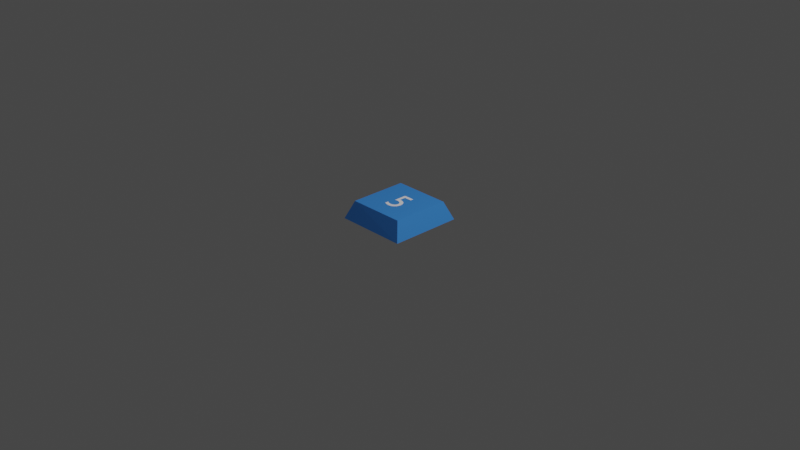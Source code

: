 # Source: Touche5.blend  (saved by Blender 3.4.6; exported with 4.5.12 LTS)
import bpy
from mathutils import Matrix  # noqa: F401  (used for matrix-valued properties, if any)

bpy.ops.wm.read_factory_settings(use_empty=True)
scene = bpy.context.scene
scene.name = 'Scene'

# ---- collections
col_collection = bpy.data.collections.new('Collection'); scene.collection.children.link(col_collection)

# ---- materials (node trees are filled in below, after node groups)
mat_material = bpy.data.materials.new('Material')
mat_material.alpha_threshold = 0.0
mat_material.use_transparent_shadow = False
mat_material.roughness = 0.5
mat_material.line_color = (0.0, 0.0, 0.0, 1.0)
mat_material_001 = bpy.data.materials.new('Material.001')
mat_material_001.use_transparent_shadow = False

# ---- material node trees
mat_material.use_nodes = True; mat_material.node_tree.nodes.clear()
_N = mat_material.node_tree.nodes; _L = mat_material.node_tree.links
n0 = _N.new('ShaderNodeOutputMaterial'); n0.name = 'Material Output'; n0.location = (300, 300)
n1 = _N.new('ShaderNodeBsdfPrincipled'); n1.name = 'Principled BSDF'; n1.location = (10, 300)
n1.distribution = 'GGX'
n1.subsurface_method = 'RANDOM_WALK_SKIN'
n1.inputs[0].default_value = (0.04614, 0.2633, 0.7991, 1.0)
n1.inputs[3].default_value = 1.45
n1.inputs[27].default_value = (0.0, 0.0, 0.0, 1.0)
n1.inputs[28].default_value = 1.0
_L.new(n1.outputs[0], n0.inputs[0])
n0.is_active_output = True
mat_material_001.use_nodes = True; mat_material_001.node_tree.nodes.clear()
_N = mat_material_001.node_tree.nodes; _L = mat_material_001.node_tree.links
n0 = _N.new('ShaderNodeBsdfPrincipled'); n0.name = 'Principled BSDF'; n0.location = (10, 300)
n0.distribution = 'GGX'
n0.subsurface_method = 'RANDOM_WALK_SKIN'
n0.inputs[0].default_value = (0.9829, 0.9871, 1.0, 1.0)
n0.inputs[3].default_value = 1.45
n0.inputs[27].default_value = (0.0, 0.0, 0.0, 1.0)
n0.inputs[28].default_value = 1.0
n1 = _N.new('ShaderNodeOutputMaterial'); n1.name = 'Material Output'; n1.location = (300, 300)
_L.new(n0.outputs[0], n1.inputs[0])
n1.is_active_output = True

# ---- world
world_world = bpy.data.worlds.new('World'); scene.world = world_world
world_world.use_nodes = True; world_world.node_tree.nodes.clear()
_N = world_world.node_tree.nodes; _L = world_world.node_tree.links
n0 = _N.new('ShaderNodeOutputWorld'); n0.name = 'World Output'; n0.location = (300, 300)
n1 = _N.new('ShaderNodeBackground'); n1.name = 'Background'; n1.location = (10, 300)
n1.inputs[0].default_value = (0.05088, 0.05088, 0.05088, 1.0)
_L.new(n1.outputs[0], n0.inputs[0])
n0.is_active_output = True
world_world.color = (0.05088, 0.05088, 0.05088)
world_world.use_sun_shadow = False
world_world.sun_shadow_jitter_overblur = 0.0

# ---- cameras
cam_camera = bpy.data.cameras.new('Camera')
cam_camera.clip_end = 100.0
cam_camera.ortho_scale = 7.314

# ---- lights
light_light = bpy.data.lights.new('Light', 'POINT')
light_light.transmission_factor = 0.0
light_light.energy = 1000.0
light_light.shadow_soft_size = 0.1
light_light.shadow_maximum_resolution = 0.006
light_light.use_absolute_resolution = True

# ---- meshes
me_cube = bpy.data.meshes.new('Cube')
me_cube.from_pydata([(0.8025, 0.7962, 1.0), (1.0, 1.0, 0.0001985), (0.7968, -0.8, 1.0), (1.0, -1.0, 0.0001985), (-0.8, 0.8006, 1.0), (-1.0, 1.0, 0.0001985), (-0.7962, -0.8076, 1.0), (-1.0, -1.0, 0.0001985)], [], [(0, 4, 6, 2), (3, 2, 6, 7), (7, 6, 4, 5), (5, 1, 3, 7), (1, 0, 2, 3), (5, 4, 0, 1)])
_uv = me_cube.uv_layers.new(name='UVMap')
_uv.uv.foreach_set('vector', [0.625, 0.5, 0.875, 0.5, 0.875, 0.75, 0.625, 0.75, 0.375, 0.75, 0.625, 0.75, 0.625, 1.0, 0.375, 1.0, 0.375, 0.0, 0.625, 0.0, 0.625, 0.25, 0.375, 0.25, 0.125, 0.5, 0.375, 0.5, 0.375, 0.75, 0.125, 0.75, 0.375, 0.5, 0.625, 0.5, 0.625, 0.75, 0.375, 0.75, 0.375, 0.25, 0.625, 0.25, 0.625, 0.5, 0.375, 0.5])
me_cube.materials.append(mat_material)
me_cube.use_mirror_vertex_groups = False
me_cube.update()

# ---- curves / text
cu_text = bpy.data.curves.new('Text', 'CURVE')
cu_text.dimensions = '2D'
_sp = cu_text.splines.new('BEZIER'); _sp.bezier_points.add(11)
_sp.bezier_points.foreach_set('co', [0.404, 0.682, 0.0, 0.101, 0.682, 0.0, 0.101, 0.327, 0.0, 0.34, 0.207, 0.0, 0.199, 0.084, 0.0, 0.05, 0.134, 0.0, 0.05, 0.033, 0.0, 0.215, -0.009, 0.0, 0.438, 0.209, 0.0, 0.19, 0.423, 0.0, 0.19, 0.594, 0.0, 0.404, 0.594, 0.0])
_sp.bezier_points.foreach_set('handle_left', [0.404, 0.6527, 0.0, 0.202, 0.682, 0.0, 0.101, 0.4453, 0.0, 0.34, 0.294, 0.0, 0.276, 0.084, 0.0, 0.099, 0.101, 0.0, 0.05, 0.06667, 0.0, 0.156, -0.009, 0.0, 0.438, 0.083, 0.0, 0.344, 0.432, 0.0, 0.19, 0.537, 0.0, 0.3327, 0.594, 0.0])
_sp.bezier_points.foreach_set('handle_right', [0.303, 0.682, 0.0, 0.101, 0.5637, 0.0, 0.251, 0.363, 0.0, 0.34, 0.14, 0.0, 0.149, 0.084, 0.0, 0.05, 0.1003, 0.0, 0.109, 0.003, 0.0, 0.344, -0.009, 0.0, 0.438, 0.335, 0.0, 0.19, 0.48, 0.0, 0.2613, 0.594, 0.0, 0.404, 0.6233, 0.0])
for _p, _l, _r in zip(_sp.bezier_points, ['VECTOR', 'VECTOR', 'VECTOR', 'ALIGNED', 'ALIGNED', 'FREE', 'VECTOR', 'ALIGNED', 'ALIGNED', 'FREE', 'VECTOR', 'VECTOR'], ['VECTOR', 'VECTOR', 'FREE', 'ALIGNED', 'ALIGNED', 'VECTOR', 'FREE', 'ALIGNED', 'ALIGNED', 'VECTOR', 'VECTOR', 'VECTOR']): _p.handle_left_type = _l; _p.handle_right_type = _r
_sp.order_u = 0
_sp.order_v = 0
_sp.resolution_v = 0
_sp.use_cyclic_u = True
cu_text.materials.append(mat_material_001)
cu_text.fill_mode = 'BOTH'

# ---- objects
ob_cube = bpy.data.objects.new('Cube', me_cube)
ob_light = bpy.data.objects.new('Light', light_light)
ob_camera = bpy.data.objects.new('Camera', cam_camera)
ob_text = bpy.data.objects.new('Text', cu_text)

# ---- transforms, parenting, visibility, modifiers, constraints
ob_cube.location = (-3.332e-05, 0.0002784, 0.0002971)
ob_cube.scale = (0.39, 0.3943, 0.1957)
ob_cube.lock_rotations_4d = False
ob_cube.empty_display_type = 'ARROWS'
ob_cube.lineart.crease_threshold = 0.0
ob_light.location = (4.076, 1.005, 5.904)
ob_light.rotation_euler = (0.6503, 0.05522, 1.866)
ob_light.lock_rotations_4d = False
ob_light.empty_display_type = 'ARROWS'
ob_light.color = (0.0, 0.0, 0.0, 0.0)
ob_light.lineart.crease_threshold = 0.0
ob_camera.location = (7.359, -6.926, 4.958)
ob_camera.rotation_euler = (1.109, 0.0, 0.8149)
ob_camera.lock_rotations_4d = False
ob_camera.empty_display_type = 'ARROWS'
ob_camera.color = (0.0, 0.0, 0.0, 0.0)
ob_camera.display_type = 'WIRE'
ob_camera.lineart.crease_threshold = 0.0
ob_text.location = (-0.0891, -0.1395, 0.1975)
ob_text.scale = (0.39, 0.3943, 0.1957)

# ---- collection membership
col_collection.objects.link(ob_cube)
col_collection.objects.link(ob_light)
col_collection.objects.link(ob_camera)
col_collection.objects.link(ob_text)

# ---- scene / render settings (as saved in the file)
scene.camera = ob_camera
scene.frame_start = 1; scene.frame_end = 250; scene.frame_set(1)
scene.render.engine = 'BLENDER_EEVEE_NEXT'
scene.cycles.sampling_pattern = 'TABULATED_SOBOL'
scene.cycles.use_light_tree = False
scene.view_settings.view_transform = 'Filmic'
bpy.context.view_layer.update()
